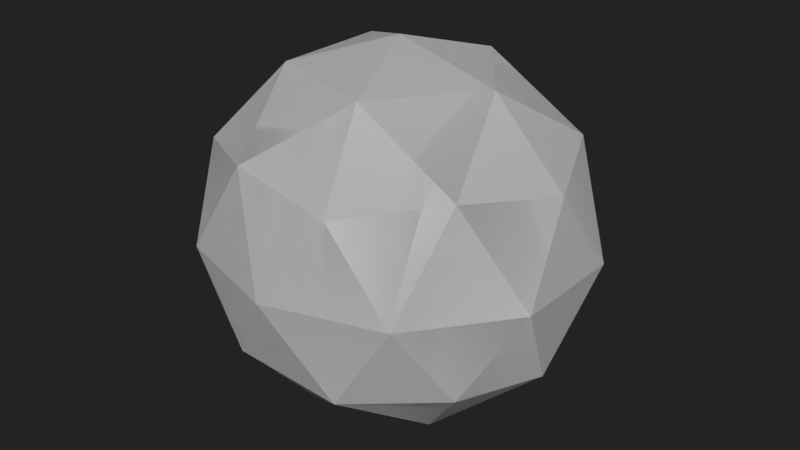 # Source: Quark_-18.blend  (saved by Blender 2.90.8; exported with 4.5.12 LTS)
import bpy
from mathutils import Matrix  # noqa: F401  (used for matrix-valued properties, if any)

bpy.ops.wm.read_factory_settings(use_empty=True)
scene = bpy.context.scene
scene.name = 'Scene'

# ---- collections
col_collection = bpy.data.collections.new('Collection'); scene.collection.children.link(col_collection)

# ---- world
world_world = bpy.data.worlds.new('World'); scene.world = world_world
world_world.use_nodes = True; world_world.node_tree.nodes.clear()
_N = world_world.node_tree.nodes; _L = world_world.node_tree.links
n0 = _N.new('ShaderNodeOutputWorld'); n0.name = 'World Output'; n0.location = (300, 300)
n1 = _N.new('ShaderNodeBackground'); n1.name = 'Background'; n1.location = (10, 300)
n1.inputs[0].default_value = (0.01599, 0.01599, 0.01599, 1.0)
_L.new(n1.outputs[0], n0.inputs[0])
n0.is_active_output = True
world_world.color = (0.05088, 0.05088, 0.05088)
world_world.use_sun_shadow = False
world_world.sun_shadow_jitter_overblur = 0.0

# ---- meshes
me_icosphere = bpy.data.meshes.new('Icosphere')
me_icosphere.from_pydata([(0.0, 0.0, -0.1668), (19.02, -13.14, 13.65), (-7.265, -21.27, 13.65), (-23.51, 0.0, 13.65), (-7.265, 21.27, 13.65), (19.02, 13.14, 13.65), (7.265, -21.27, 36.01), (-19.02, -13.14, 36.01), (-19.02, 13.14, 36.01), (7.265, 21.27, 36.01), (23.51, 0.0, 36.01), (0.0, 0.0, 49.83), (-4.27, -12.5, 3.567), (11.18, -7.725, 3.567), (6.91, -20.23, 11.69), (22.36, 0.0, 11.69), (11.18, 7.725, 3.567), (-13.82, 0.0, 3.567), (-18.09, -12.5, 11.69), (-4.27, 12.5, 3.567), (-18.09, 12.5, 11.69), (6.91, 20.23, 11.69), (25.0, -7.725, 24.83), (25.0, 7.725, 24.83), (0.0, -25.0, 24.83), (15.45, -20.23, 24.83), (-25.0, -7.725, 24.83), (-15.45, -20.23, 24.83), (-15.45, 20.23, 24.83), (-25.0, 7.725, 24.83), (15.45, 20.23, 24.83), (0.0, 25.0, 24.83), (18.09, -12.5, 37.98), (-6.91, -20.23, 37.98), (-22.36, 0.0, 37.98), (-6.91, 20.23, 37.98), (18.09, 12.5, 37.98), (4.27, -12.5, 46.1), (13.82, 0.0, 46.1), (-11.18, -7.725, 46.1), (-11.18, 7.725, 46.1), (4.27, 12.5, 46.1)], [], [(0, 13, 12), (1, 13, 15), (0, 12, 17), (0, 17, 19), (0, 19, 16), (1, 15, 22), (2, 14, 24), (3, 18, 26), (4, 20, 28), (5, 21, 30), (1, 22, 25), (2, 24, 27), (3, 26, 29), (4, 28, 31), (5, 30, 23), (6, 32, 37), (7, 33, 39), (8, 34, 40), (9, 35, 41), (10, 36, 38), (38, 41, 11), (38, 36, 41), (36, 9, 41), (41, 40, 11), (41, 35, 40), (35, 8, 40), (40, 39, 11), (40, 34, 39), (34, 7, 39), (39, 37, 11), (39, 33, 37), (33, 6, 37), (37, 38, 11), (37, 32, 38), (32, 10, 38), (23, 36, 10), (23, 30, 36), (30, 9, 36), (31, 35, 9), (31, 28, 35), (28, 8, 35), (29, 34, 8), (29, 26, 34), (26, 7, 34), (27, 33, 7), (27, 24, 33), (24, 6, 33), (25, 32, 6), (25, 22, 32), (22, 10, 32), (30, 31, 9), (30, 21, 31), (21, 4, 31), (28, 29, 8), (28, 20, 29), (20, 3, 29), (26, 27, 7), (26, 18, 27), (18, 2, 27), (24, 25, 6), (24, 14, 25), (14, 1, 25), (22, 23, 10), (22, 15, 23), (15, 5, 23), (16, 21, 5), (16, 19, 21), (19, 4, 21), (19, 20, 4), (19, 17, 20), (17, 3, 20), (17, 18, 3), (17, 12, 18), (12, 2, 18), (15, 16, 5), (15, 13, 16), (13, 0, 16), (12, 14, 2), (12, 13, 14), (13, 1, 14)])
_uv = me_icosphere.uv_layers.new(name='UVMap')
_uv.uv.foreach_set('vector', [0.8182, 0.0, 0.7727, 0.07873, 0.8636, 0.07873, 0.7273, 0.1575, 0.6818, 0.07873, 0.6364, 0.1575, 0.09091, 0.0, 0.04545, 0.07873, 0.1364, 0.07873, 0.2727, 0.0, 0.2273, 0.07873, 0.3182, 0.07873, 0.4545, 0.0, 0.4091, 0.07873, 0.5, 0.07873, 0.7273, 0.1575, 0.6364, 0.1575, 0.6818, 0.2362, 0.9091, 0.1575, 0.8182, 0.1575, 0.8636, 0.2362, 0.1818, 0.1575, 0.09091, 0.1575, 0.1364, 0.2362, 0.3636, 0.1575, 0.2727, 0.1575, 0.3182, 0.2362, 0.5455, 0.1575, 0.4545, 0.1575, 0.5, 0.2362, 0.7273, 0.1575, 0.6818, 0.2362, 0.7727, 0.2362, 0.9091, 0.1575, 0.8636, 0.2362, 0.9545, 0.2362, 0.1818, 0.1575, 0.1364, 0.2362, 0.2273, 0.2362, 0.3636, 0.1575, 0.3182, 0.2362, 0.4091, 0.2362, 0.5455, 0.1575, 0.5, 0.2362, 0.5909, 0.2362, 0.8182, 0.3149, 0.7273, 0.3149, 0.7727, 0.3937, 1.0, 0.3149, 0.9091, 0.3149, 0.9545, 0.3937, 0.2727, 0.3149, 0.1818, 0.3149, 0.2273, 0.3937, 0.4545, 0.3149, 0.3636, 0.3149, 0.4091, 0.3937, 0.6364, 0.3149, 0.5455, 0.3149, 0.5909, 0.3937, 0.5909, 0.3937, 0.5, 0.3937, 0.5455, 0.4724, 0.5909, 0.3937, 0.5455, 0.3149, 0.5, 0.3937, 0.5455, 0.3149, 0.4545, 0.3149, 0.5, 0.3937, 0.4091, 0.3937, 0.3182, 0.3937, 0.3636, 0.4724, 0.4091, 0.3937, 0.3636, 0.3149, 0.3182, 0.3937, 0.3636, 0.3149, 0.2727, 0.3149, 0.3182, 0.3937, 0.2273, 0.3937, 0.1364, 0.3937, 0.1818, 0.4724, 0.2273, 0.3937, 0.1818, 0.3149, 0.1364, 0.3937, 0.1818, 0.3149, 0.09091, 0.3149, 0.1364, 0.3937, 0.9545, 0.3937, 0.8636, 0.3937, 0.9091, 0.4724, 0.9545, 0.3937, 0.9091, 0.3149, 0.8636, 0.3937, 0.9091, 0.3149, 0.8182, 0.3149, 0.8636, 0.3937, 0.7727, 0.3937, 0.6818, 0.3937, 0.7273, 0.4724, 0.7727, 0.3937, 0.7273, 0.3149, 0.6818, 0.3937, 0.7273, 0.3149, 0.6364, 0.3149, 0.6818, 0.3937, 0.5909, 0.2362, 0.5455, 0.3149, 0.6364, 0.3149, 0.5909, 0.2362, 0.5, 0.2362, 0.5455, 0.3149, 0.5, 0.2362, 0.4545, 0.3149, 0.5455, 0.3149, 0.4091, 0.2362, 0.3636, 0.3149, 0.4545, 0.3149, 0.4091, 0.2362, 0.3182, 0.2362, 0.3636, 0.3149, 0.3182, 0.2362, 0.2727, 0.3149, 0.3636, 0.3149, 0.2273, 0.2362, 0.1818, 0.3149, 0.2727, 0.3149, 0.2273, 0.2362, 0.1364, 0.2362, 0.1818, 0.3149, 0.1364, 0.2362, 0.09091, 0.3149, 0.1818, 0.3149, 0.9545, 0.2362, 0.9091, 0.3149, 1.0, 0.3149, 0.9545, 0.2362, 0.8636, 0.2362, 0.9091, 0.3149, 0.8636, 0.2362, 0.8182, 0.3149, 0.9091, 0.3149, 0.7727, 0.2362, 0.7273, 0.3149, 0.8182, 0.3149, 0.7727, 0.2362, 0.6818, 0.2362, 0.7273, 0.3149, 0.6818, 0.2362, 0.6364, 0.3149, 0.7273, 0.3149, 0.5, 0.2362, 0.4091, 0.2362, 0.4545, 0.3149, 0.5, 0.2362, 0.4545, 0.1575, 0.4091, 0.2362, 0.4545, 0.1575, 0.3636, 0.1575, 0.4091, 0.2362, 0.3182, 0.2362, 0.2273, 0.2362, 0.2727, 0.3149, 0.3182, 0.2362, 0.2727, 0.1575, 0.2273, 0.2362, 0.2727, 0.1575, 0.1818, 0.1575, 0.2273, 0.2362, 0.1364, 0.2362, 0.04545, 0.2362, 0.09091, 0.3149, 0.1364, 0.2362, 0.09091, 0.1575, 0.04545, 0.2362, 0.09091, 0.1575, 0.0, 0.1575, 0.04545, 0.2362, 0.8636, 0.2362, 0.7727, 0.2362, 0.8182, 0.3149, 0.8636, 0.2362, 0.8182, 0.1575, 0.7727, 0.2362, 0.8182, 0.1575, 0.7273, 0.1575, 0.7727, 0.2362, 0.6818, 0.2362, 0.5909, 0.2362, 0.6364, 0.3149, 0.6818, 0.2362, 0.6364, 0.1575, 0.5909, 0.2362, 0.6364, 0.1575, 0.5455, 0.1575, 0.5909, 0.2362, 0.5, 0.07873, 0.4545, 0.1575, 0.5455, 0.1575, 0.5, 0.07873, 0.4091, 0.07873, 0.4545, 0.1575, 0.4091, 0.07873, 0.3636, 0.1575, 0.4545, 0.1575, 0.3182, 0.07873, 0.2727, 0.1575, 0.3636, 0.1575, 0.3182, 0.07873, 0.2273, 0.07873, 0.2727, 0.1575, 0.2273, 0.07873, 0.1818, 0.1575, 0.2727, 0.1575, 0.1364, 0.07873, 0.09091, 0.1575, 0.1818, 0.1575, 0.1364, 0.07873, 0.04545, 0.07873, 0.09091, 0.1575, 0.04545, 0.07873, 0.0, 0.1575, 0.09091, 0.1575, 0.6364, 0.1575, 0.5909, 0.07873, 0.5455, 0.1575, 0.6364, 0.1575, 0.6818, 0.07873, 0.5909, 0.07873, 0.6818, 0.07873, 0.6364, 0.0, 0.5909, 0.07873, 0.8636, 0.07873, 0.8182, 0.1575, 0.9091, 0.1575, 0.8636, 0.07873, 0.7727, 0.07873, 0.8182, 0.1575, 0.7727, 0.07873, 0.7273, 0.1575, 0.8182, 0.1575])
me_icosphere.use_remesh_fix_poles = True
me_icosphere.use_remesh_preserve_attributes = False
me_icosphere.use_mirror_vertex_groups = False
me_icosphere.update()
me_icosphere_001 = bpy.data.meshes.new('Icosphere.001')
me_icosphere_001.from_pydata([(0.0, 0.0, -0.1668), (19.02, -13.14, 13.65), (-7.265, -21.27, 13.65), (-23.51, 0.0, 13.65), (-7.265, 21.27, 13.65), (19.02, 13.14, 13.65), (7.265, -21.27, 36.01), (-19.02, -13.14, 36.01), (-19.02, 13.14, 36.01), (7.265, 21.27, 36.01), (23.51, 0.0, 36.01), (0.0, 0.0, 49.83), (-4.27, -12.5, 3.567), (11.18, -7.725, 3.567), (6.91, -20.23, 11.69), (22.36, 0.0, 11.69), (11.18, 7.725, 3.567), (-13.82, 0.0, 3.567), (-18.09, -12.5, 11.69), (-4.27, 12.5, 3.567), (-18.09, 12.5, 11.69), (6.91, 20.23, 11.69), (25.0, -7.725, 24.83), (25.0, 7.725, 24.83), (0.0, -25.0, 24.83), (15.45, -20.23, 24.83), (-25.0, -7.725, 24.83), (-15.45, -20.23, 24.83), (-15.45, 20.23, 24.83), (-25.0, 7.725, 24.83), (15.45, 20.23, 24.83), (0.0, 25.0, 24.83), (18.09, -12.5, 37.98), (-6.91, -20.23, 37.98), (-22.36, 0.0, 37.98), (-6.91, 20.23, 37.98), (18.09, 12.5, 37.98), (4.27, -12.5, 46.1), (13.82, 0.0, 46.1), (-11.18, -7.725, 46.1), (-11.18, 7.725, 46.1), (4.27, 12.5, 46.1)], [], [(0, 13, 12), (1, 13, 15), (0, 12, 17), (0, 17, 19), (0, 19, 16), (1, 15, 22), (2, 14, 24), (3, 18, 26), (4, 20, 28), (5, 21, 30), (1, 22, 25), (2, 24, 27), (3, 26, 29), (4, 28, 31), (5, 30, 23), (6, 32, 37), (7, 33, 39), (8, 34, 40), (9, 35, 41), (10, 36, 38), (38, 41, 11), (38, 36, 41), (36, 9, 41), (41, 40, 11), (41, 35, 40), (35, 8, 40), (40, 39, 11), (40, 34, 39), (34, 7, 39), (39, 37, 11), (39, 33, 37), (33, 6, 37), (37, 38, 11), (37, 32, 38), (32, 10, 38), (23, 36, 10), (23, 30, 36), (30, 9, 36), (31, 35, 9), (31, 28, 35), (28, 8, 35), (29, 34, 8), (29, 26, 34), (26, 7, 34), (27, 33, 7), (27, 24, 33), (24, 6, 33), (25, 32, 6), (25, 22, 32), (22, 10, 32), (30, 31, 9), (30, 21, 31), (21, 4, 31), (28, 29, 8), (28, 20, 29), (20, 3, 29), (26, 27, 7), (26, 18, 27), (18, 2, 27), (24, 25, 6), (24, 14, 25), (14, 1, 25), (22, 23, 10), (22, 15, 23), (15, 5, 23), (16, 21, 5), (16, 19, 21), (19, 4, 21), (19, 20, 4), (19, 17, 20), (17, 3, 20), (17, 18, 3), (17, 12, 18), (12, 2, 18), (15, 16, 5), (15, 13, 16), (13, 0, 16), (12, 14, 2), (12, 13, 14), (13, 1, 14)])
_uv = me_icosphere_001.uv_layers.new(name='UVMap')
_uv.uv.foreach_set('vector', [0.8182, 0.0, 0.7727, 0.07873, 0.8636, 0.07873, 0.7273, 0.1575, 0.6818, 0.07873, 0.6364, 0.1575, 0.09091, 0.0, 0.04545, 0.07873, 0.1364, 0.07873, 0.2727, 0.0, 0.2273, 0.07873, 0.3182, 0.07873, 0.4545, 0.0, 0.4091, 0.07873, 0.5, 0.07873, 0.7273, 0.1575, 0.6364, 0.1575, 0.6818, 0.2362, 0.9091, 0.1575, 0.8182, 0.1575, 0.8636, 0.2362, 0.1818, 0.1575, 0.09091, 0.1575, 0.1364, 0.2362, 0.3636, 0.1575, 0.2727, 0.1575, 0.3182, 0.2362, 0.5455, 0.1575, 0.4545, 0.1575, 0.5, 0.2362, 0.7273, 0.1575, 0.6818, 0.2362, 0.7727, 0.2362, 0.9091, 0.1575, 0.8636, 0.2362, 0.9545, 0.2362, 0.1818, 0.1575, 0.1364, 0.2362, 0.2273, 0.2362, 0.3636, 0.1575, 0.3182, 0.2362, 0.4091, 0.2362, 0.5455, 0.1575, 0.5, 0.2362, 0.5909, 0.2362, 0.8182, 0.3149, 0.7273, 0.3149, 0.7727, 0.3937, 1.0, 0.3149, 0.9091, 0.3149, 0.9545, 0.3937, 0.2727, 0.3149, 0.1818, 0.3149, 0.2273, 0.3937, 0.4545, 0.3149, 0.3636, 0.3149, 0.4091, 0.3937, 0.6364, 0.3149, 0.5455, 0.3149, 0.5909, 0.3937, 0.5909, 0.3937, 0.5, 0.3937, 0.5455, 0.4724, 0.5909, 0.3937, 0.5455, 0.3149, 0.5, 0.3937, 0.5455, 0.3149, 0.4545, 0.3149, 0.5, 0.3937, 0.4091, 0.3937, 0.3182, 0.3937, 0.3636, 0.4724, 0.4091, 0.3937, 0.3636, 0.3149, 0.3182, 0.3937, 0.3636, 0.3149, 0.2727, 0.3149, 0.3182, 0.3937, 0.2273, 0.3937, 0.1364, 0.3937, 0.1818, 0.4724, 0.2273, 0.3937, 0.1818, 0.3149, 0.1364, 0.3937, 0.1818, 0.3149, 0.09091, 0.3149, 0.1364, 0.3937, 0.9545, 0.3937, 0.8636, 0.3937, 0.9091, 0.4724, 0.9545, 0.3937, 0.9091, 0.3149, 0.8636, 0.3937, 0.9091, 0.3149, 0.8182, 0.3149, 0.8636, 0.3937, 0.7727, 0.3937, 0.6818, 0.3937, 0.7273, 0.4724, 0.7727, 0.3937, 0.7273, 0.3149, 0.6818, 0.3937, 0.7273, 0.3149, 0.6364, 0.3149, 0.6818, 0.3937, 0.5909, 0.2362, 0.5455, 0.3149, 0.6364, 0.3149, 0.5909, 0.2362, 0.5, 0.2362, 0.5455, 0.3149, 0.5, 0.2362, 0.4545, 0.3149, 0.5455, 0.3149, 0.4091, 0.2362, 0.3636, 0.3149, 0.4545, 0.3149, 0.4091, 0.2362, 0.3182, 0.2362, 0.3636, 0.3149, 0.3182, 0.2362, 0.2727, 0.3149, 0.3636, 0.3149, 0.2273, 0.2362, 0.1818, 0.3149, 0.2727, 0.3149, 0.2273, 0.2362, 0.1364, 0.2362, 0.1818, 0.3149, 0.1364, 0.2362, 0.09091, 0.3149, 0.1818, 0.3149, 0.9545, 0.2362, 0.9091, 0.3149, 1.0, 0.3149, 0.9545, 0.2362, 0.8636, 0.2362, 0.9091, 0.3149, 0.8636, 0.2362, 0.8182, 0.3149, 0.9091, 0.3149, 0.7727, 0.2362, 0.7273, 0.3149, 0.8182, 0.3149, 0.7727, 0.2362, 0.6818, 0.2362, 0.7273, 0.3149, 0.6818, 0.2362, 0.6364, 0.3149, 0.7273, 0.3149, 0.5, 0.2362, 0.4091, 0.2362, 0.4545, 0.3149, 0.5, 0.2362, 0.4545, 0.1575, 0.4091, 0.2362, 0.4545, 0.1575, 0.3636, 0.1575, 0.4091, 0.2362, 0.3182, 0.2362, 0.2273, 0.2362, 0.2727, 0.3149, 0.3182, 0.2362, 0.2727, 0.1575, 0.2273, 0.2362, 0.2727, 0.1575, 0.1818, 0.1575, 0.2273, 0.2362, 0.1364, 0.2362, 0.04545, 0.2362, 0.09091, 0.3149, 0.1364, 0.2362, 0.09091, 0.1575, 0.04545, 0.2362, 0.09091, 0.1575, 0.0, 0.1575, 0.04545, 0.2362, 0.8636, 0.2362, 0.7727, 0.2362, 0.8182, 0.3149, 0.8636, 0.2362, 0.8182, 0.1575, 0.7727, 0.2362, 0.8182, 0.1575, 0.7273, 0.1575, 0.7727, 0.2362, 0.6818, 0.2362, 0.5909, 0.2362, 0.6364, 0.3149, 0.6818, 0.2362, 0.6364, 0.1575, 0.5909, 0.2362, 0.6364, 0.1575, 0.5455, 0.1575, 0.5909, 0.2362, 0.5, 0.07873, 0.4545, 0.1575, 0.5455, 0.1575, 0.5, 0.07873, 0.4091, 0.07873, 0.4545, 0.1575, 0.4091, 0.07873, 0.3636, 0.1575, 0.4545, 0.1575, 0.3182, 0.07873, 0.2727, 0.1575, 0.3636, 0.1575, 0.3182, 0.07873, 0.2273, 0.07873, 0.2727, 0.1575, 0.2273, 0.07873, 0.1818, 0.1575, 0.2727, 0.1575, 0.1364, 0.07873, 0.09091, 0.1575, 0.1818, 0.1575, 0.1364, 0.07873, 0.04545, 0.07873, 0.09091, 0.1575, 0.04545, 0.07873, 0.0, 0.1575, 0.09091, 0.1575, 0.6364, 0.1575, 0.5909, 0.07873, 0.5455, 0.1575, 0.6364, 0.1575, 0.6818, 0.07873, 0.5909, 0.07873, 0.6818, 0.07873, 0.6364, 0.0, 0.5909, 0.07873, 0.8636, 0.07873, 0.8182, 0.1575, 0.9091, 0.1575, 0.8636, 0.07873, 0.7727, 0.07873, 0.8182, 0.1575, 0.7727, 0.07873, 0.7273, 0.1575, 0.8182, 0.1575])
me_icosphere_001.use_remesh_fix_poles = True
me_icosphere_001.use_remesh_preserve_attributes = False
me_icosphere_001.use_mirror_vertex_groups = False
me_icosphere_001.update()

# ---- objects
ob_quark = bpy.data.objects.new('Quark', me_icosphere)
ob_ucx_quark_01 = bpy.data.objects.new('UCX_Quark_01', me_icosphere_001)

# ---- transforms, parenting, visibility, modifiers, constraints
ob_quark.location = (0.0, 0.0, 0.0)
ob_quark.lineart.crease_threshold = 0.0
ob_ucx_quark_01.location = (0.0, 0.0, 0.0)
ob_ucx_quark_01.lineart.crease_threshold = 0.0

# ---- collection membership
col_collection.objects.link(ob_quark)
col_collection.objects.link(ob_ucx_quark_01)

# ---- scene / render settings (as saved in the file)
scene.frame_start = 1; scene.frame_end = 250; scene.frame_set(1)
scene.render.engine = 'CYCLES'
scene.cycles.use_denoising = False
scene.cycles.samples = 128
scene.cycles.sampling_pattern = 'TABULATED_SOBOL'
scene.cycles.use_adaptive_sampling = False
scene.cycles.use_light_tree = False
scene.view_settings.view_transform = 'Filmic'
scene.unit_settings.scale_length = 0.01
bpy.context.view_layer.update()

# ---- added for rendering (the .blend has no active camera and no usable light): camera, sun
cam_auto = bpy.data.cameras.new('AutoCamera')
cam_auto.lens = 50.0
cam_auto.sensor_width = 36.0
cam_auto.clip_end = 1406.22
ob_auto_camera = bpy.data.objects.new('AutoCamera', cam_auto)
scene.collection.objects.link(ob_auto_camera)
ob_auto_camera.location = (80.1268, -96.1522, 88.9346)
ob_auto_camera.rotation_euler = (1.09748, -7.21219e-08, 0.694738)
scene.camera = ob_auto_camera
light_auto_sun = bpy.data.lights.new('AutoSun', 'SUN')
light_auto_sun.energy = 3.0
light_auto_sun.angle = 0.0523599
ob_auto_sun = bpy.data.objects.new('AutoSun', light_auto_sun)
scene.collection.objects.link(ob_auto_sun)
ob_auto_sun.rotation_euler = (0.872665, 0.174533, 0.523599)
bpy.context.view_layer.update()
